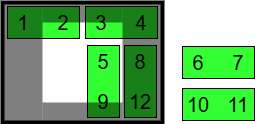

The diagram above was exported from draw.io. Its source (the exported page's mxGraphModel, read from the mxfile embedded in the PNG):
<mxGraphModel dx="2066" dy="1137" grid="1" gridSize="10" guides="1" tooltips="1" connect="1" arrows="1" fold="1" page="1" pageScale="1" pageWidth="850" pageHeight="1100" math="0" shadow="0">
  <root>
    <mxCell id="0" />
    <mxCell id="1" parent="0" />
    <mxCell id="B1vPw2nixq4osBz7t5OT-89" value="" style="rounded=0;whiteSpace=wrap;html=1;fillColor=none;strokeWidth=4;fontStyle=0;fontSize=20;" parent="1" vertex="1">
      <mxGeometry x="40" y="200" width="160" height="120" as="geometry" />
    </mxCell>
    <mxCell id="B1vPw2nixq4osBz7t5OT-91" value="" style="group" parent="1" vertex="1" connectable="0">
      <mxGeometry x="45" y="204" width="72" height="32" as="geometry" />
    </mxCell>
    <mxCell id="B1vPw2nixq4osBz7t5OT-92" value="" style="rounded=0;whiteSpace=wrap;html=1;fillColor=#33FF33;fontStyle=0;fontSize=20;" parent="B1vPw2nixq4osBz7t5OT-91" vertex="1">
      <mxGeometry width="72" height="32" as="geometry" />
    </mxCell>
    <mxCell id="B1vPw2nixq4osBz7t5OT-93" value="1" style="rounded=0;whiteSpace=wrap;html=1;fillColor=none;fontStyle=0;fontSize=20;strokeColor=none;" parent="B1vPw2nixq4osBz7t5OT-91" vertex="1">
      <mxGeometry width="32" height="32" as="geometry" />
    </mxCell>
    <mxCell id="B1vPw2nixq4osBz7t5OT-94" value="2" style="rounded=0;whiteSpace=wrap;html=1;fillColor=none;fontStyle=0;fontSize=20;strokeColor=none;" parent="B1vPw2nixq4osBz7t5OT-91" vertex="1">
      <mxGeometry x="40" width="32" height="32" as="geometry" />
    </mxCell>
    <mxCell id="B1vPw2nixq4osBz7t5OT-95" value="" style="group" parent="1" vertex="1" connectable="0">
      <mxGeometry x="123" y="204" width="72" height="32" as="geometry" />
    </mxCell>
    <mxCell id="B1vPw2nixq4osBz7t5OT-96" value="" style="rounded=0;whiteSpace=wrap;html=1;fillColor=#33FF33;fontStyle=0;fontSize=20;" parent="B1vPw2nixq4osBz7t5OT-95" vertex="1">
      <mxGeometry width="72" height="32" as="geometry" />
    </mxCell>
    <mxCell id="B1vPw2nixq4osBz7t5OT-97" value="3" style="rounded=0;whiteSpace=wrap;html=1;fillColor=none;fontStyle=0;fontSize=20;strokeColor=none;" parent="B1vPw2nixq4osBz7t5OT-95" vertex="1">
      <mxGeometry width="32" height="32" as="geometry" />
    </mxCell>
    <mxCell id="B1vPw2nixq4osBz7t5OT-98" value="4" style="rounded=0;whiteSpace=wrap;html=1;fillColor=none;fontStyle=0;fontSize=20;strokeColor=none;" parent="B1vPw2nixq4osBz7t5OT-95" vertex="1">
      <mxGeometry x="40" width="32" height="32" as="geometry" />
    </mxCell>
    <mxCell id="B1vPw2nixq4osBz7t5OT-99" value="" style="group" parent="1" vertex="1" connectable="0">
      <mxGeometry x="125" y="243" width="32" height="72" as="geometry" />
    </mxCell>
    <mxCell id="B1vPw2nixq4osBz7t5OT-100" value="" style="rounded=0;whiteSpace=wrap;html=1;fillColor=#33FF33;fontStyle=0;fontSize=20;rotation=-90;" parent="B1vPw2nixq4osBz7t5OT-99" vertex="1">
      <mxGeometry x="-20" y="20" width="72" height="32" as="geometry" />
    </mxCell>
    <mxCell id="B1vPw2nixq4osBz7t5OT-101" value="5" style="rounded=0;whiteSpace=wrap;html=1;fillColor=none;fontStyle=0;fontSize=20;strokeColor=none;" parent="B1vPw2nixq4osBz7t5OT-99" vertex="1">
      <mxGeometry width="32" height="32" as="geometry" />
    </mxCell>
    <mxCell id="B1vPw2nixq4osBz7t5OT-102" value="9" style="rounded=0;whiteSpace=wrap;html=1;fillColor=none;fontStyle=0;fontSize=20;strokeColor=none;" parent="B1vPw2nixq4osBz7t5OT-99" vertex="1">
      <mxGeometry y="40" width="32" height="32" as="geometry" />
    </mxCell>
    <mxCell id="B1vPw2nixq4osBz7t5OT-103" value="" style="group" parent="1" vertex="1" connectable="0">
      <mxGeometry x="220" y="286" width="72" height="32" as="geometry" />
    </mxCell>
    <mxCell id="B1vPw2nixq4osBz7t5OT-104" value="" style="rounded=0;whiteSpace=wrap;html=1;fillColor=#33FF33;fontStyle=0;fontSize=20;" parent="B1vPw2nixq4osBz7t5OT-103" vertex="1">
      <mxGeometry width="72" height="32" as="geometry" />
    </mxCell>
    <mxCell id="B1vPw2nixq4osBz7t5OT-105" value="10" style="rounded=0;whiteSpace=wrap;html=1;fillColor=none;fontStyle=0;fontSize=20;strokeColor=none;" parent="B1vPw2nixq4osBz7t5OT-103" vertex="1">
      <mxGeometry width="32" height="32" as="geometry" />
    </mxCell>
    <mxCell id="B1vPw2nixq4osBz7t5OT-106" value="11" style="rounded=0;whiteSpace=wrap;html=1;fillColor=none;fontStyle=0;fontSize=20;strokeColor=none;" parent="B1vPw2nixq4osBz7t5OT-103" vertex="1">
      <mxGeometry x="40" width="32" height="32" as="geometry" />
    </mxCell>
    <mxCell id="B1vPw2nixq4osBz7t5OT-107" value="" style="group" parent="1" vertex="1" connectable="0">
      <mxGeometry x="162" y="243" width="32" height="72" as="geometry" />
    </mxCell>
    <mxCell id="B1vPw2nixq4osBz7t5OT-108" value="" style="rounded=0;whiteSpace=wrap;html=1;fillColor=#33FF33;fontStyle=0;fontSize=20;rotation=-90;" parent="B1vPw2nixq4osBz7t5OT-107" vertex="1">
      <mxGeometry x="-20" y="20" width="72" height="32" as="geometry" />
    </mxCell>
    <mxCell id="B1vPw2nixq4osBz7t5OT-109" value="8" style="rounded=0;whiteSpace=wrap;html=1;fillColor=none;fontStyle=0;fontSize=20;strokeColor=none;" parent="B1vPw2nixq4osBz7t5OT-107" vertex="1">
      <mxGeometry width="32" height="32" as="geometry" />
    </mxCell>
    <mxCell id="B1vPw2nixq4osBz7t5OT-110" value="12" style="rounded=0;whiteSpace=wrap;html=1;fillColor=none;fontStyle=0;fontSize=20;strokeColor=none;" parent="B1vPw2nixq4osBz7t5OT-107" vertex="1">
      <mxGeometry y="40" width="32" height="32" as="geometry" />
    </mxCell>
    <mxCell id="B1vPw2nixq4osBz7t5OT-111" value="" style="group" parent="1" vertex="1" connectable="0">
      <mxGeometry x="220" y="244" width="72" height="32" as="geometry" />
    </mxCell>
    <mxCell id="B1vPw2nixq4osBz7t5OT-112" value="" style="rounded=0;whiteSpace=wrap;html=1;fillColor=#33FF33;fontStyle=0;fontSize=20;" parent="B1vPw2nixq4osBz7t5OT-111" vertex="1">
      <mxGeometry width="72" height="32" as="geometry" />
    </mxCell>
    <mxCell id="B1vPw2nixq4osBz7t5OT-113" value="6" style="rounded=0;whiteSpace=wrap;html=1;fillColor=none;fontStyle=0;fontSize=20;strokeColor=none;" parent="B1vPw2nixq4osBz7t5OT-111" vertex="1">
      <mxGeometry width="32" height="32" as="geometry" />
    </mxCell>
    <mxCell id="B1vPw2nixq4osBz7t5OT-114" value="7" style="rounded=0;whiteSpace=wrap;html=1;fillColor=none;fontStyle=0;fontSize=20;strokeColor=none;" parent="B1vPw2nixq4osBz7t5OT-111" vertex="1">
      <mxGeometry x="40" width="32" height="32" as="geometry" />
    </mxCell>
    <mxCell id="B1vPw2nixq4osBz7t5OT-115" value="" style="rounded=0;whiteSpace=wrap;html=1;strokeColor=none;opacity=50;fillColor=#000000;" parent="1" vertex="1">
      <mxGeometry x="80" y="200" width="80" height="20" as="geometry" />
    </mxCell>
    <mxCell id="B1vPw2nixq4osBz7t5OT-116" value="" style="rounded=0;whiteSpace=wrap;html=1;strokeColor=none;opacity=50;fillColor=#000000;" parent="1" vertex="1">
      <mxGeometry x="40" y="200" width="40" height="120" as="geometry" />
    </mxCell>
    <mxCell id="B1vPw2nixq4osBz7t5OT-117" value="" style="rounded=0;whiteSpace=wrap;html=1;strokeColor=none;opacity=50;fillColor=#000000;" parent="1" vertex="1">
      <mxGeometry x="160" y="200" width="40" height="120" as="geometry" />
    </mxCell>
    <mxCell id="B1vPw2nixq4osBz7t5OT-90" value="" style="rounded=0;whiteSpace=wrap;html=1;strokeColor=none;opacity=50;fillColor=#000000;" parent="1" vertex="1">
      <mxGeometry x="80" y="300" width="80" height="20" as="geometry" />
    </mxCell>
  </root>
</mxGraphModel>